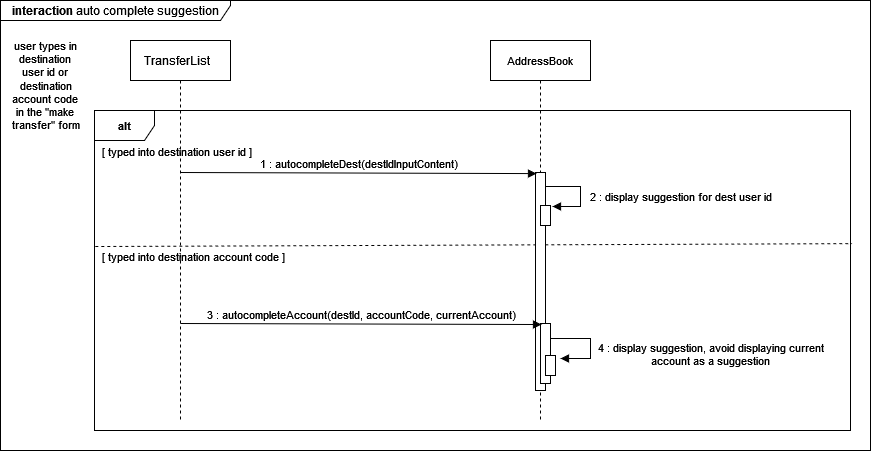

The diagram above was exported from draw.io. Its source (the exported page's mxGraphModel, read from the mxfile embedded in the PNG):
<mxGraphModel dx="868" dy="459" grid="1" gridSize="10" guides="1" tooltips="1" connect="1" arrows="1" fold="1" page="1" pageScale="1" pageWidth="827" pageHeight="1169" math="0" shadow="0">
  <root>
    <mxCell id="0" />
    <mxCell id="1" parent="0" />
    <mxCell id="oCRQlgT0tOjvFzrsqDto-1" value="&lt;b&gt;interaction &lt;/b&gt;auto complete suggestion" style="shape=umlFrame;whiteSpace=wrap;html=1;width=230;height=20;" vertex="1" parent="1">
      <mxGeometry x="20" y="20" width="870" height="450" as="geometry" />
    </mxCell>
    <mxCell id="oCRQlgT0tOjvFzrsqDto-2" value="TransferList&lt;span style=&quot;white-space: pre;&quot;&gt;&#09;&lt;/span&gt;" style="shape=umlLifeline;perimeter=lifelinePerimeter;whiteSpace=wrap;html=1;container=1;collapsible=0;recursiveResize=0;outlineConnect=0;" vertex="1" parent="1">
      <mxGeometry x="150" y="60" width="100" height="380" as="geometry" />
    </mxCell>
    <mxCell id="oCRQlgT0tOjvFzrsqDto-3" value="user types in&lt;br style=&quot;font-size: 11px;&quot;&gt;destination&lt;br style=&quot;font-size: 11px;&quot;&gt;user id or&lt;br style=&quot;font-size: 11px;&quot;&gt;&lt;div style=&quot;font-size: 11px;&quot;&gt;destination&lt;/div&gt;&lt;div style=&quot;font-size: 11px;&quot;&gt;account code&lt;br style=&quot;font-size: 11px;&quot;&gt;in the &quot;make&lt;br style=&quot;font-size: 11px;&quot;&gt;transfer&quot; form&lt;br style=&quot;font-size: 11px;&quot;&gt;&lt;/div&gt;" style="text;html=1;align=center;verticalAlign=middle;resizable=0;points=[];autosize=1;strokeColor=none;fillColor=none;fontSize=11;" vertex="1" parent="1">
      <mxGeometry x="20" y="50" width="90" height="110" as="geometry" />
    </mxCell>
    <mxCell id="oCRQlgT0tOjvFzrsqDto-4" value="AddressBook" style="shape=umlLifeline;perimeter=lifelinePerimeter;whiteSpace=wrap;html=1;container=1;collapsible=0;recursiveResize=0;outlineConnect=0;fontSize=11;" vertex="1" parent="1">
      <mxGeometry x="510" y="60" width="100" height="380" as="geometry" />
    </mxCell>
    <mxCell id="oCRQlgT0tOjvFzrsqDto-5" value="&lt;b&gt;alt&lt;/b&gt;" style="shape=umlFrame;whiteSpace=wrap;html=1;fontSize=11;" vertex="1" parent="1">
      <mxGeometry x="114" y="130" width="756" height="320" as="geometry" />
    </mxCell>
    <mxCell id="oCRQlgT0tOjvFzrsqDto-6" value="[ typed into destination user id ]" style="text;html=1;align=center;verticalAlign=middle;resizable=0;points=[];autosize=1;strokeColor=none;fillColor=none;fontSize=11;" vertex="1" parent="1">
      <mxGeometry x="111" y="156" width="170" height="30" as="geometry" />
    </mxCell>
    <mxCell id="oCRQlgT0tOjvFzrsqDto-7" value="[ typed into destination account code ]" style="text;whiteSpace=wrap;html=1;fontSize=11;" vertex="1" parent="1">
      <mxGeometry x="120" y="263" width="190" height="40" as="geometry" />
    </mxCell>
    <mxCell id="oCRQlgT0tOjvFzrsqDto-8" value="" style="endArrow=none;dashed=1;html=1;rounded=0;fontSize=11;exitX=0.001;exitY=0.425;exitDx=0;exitDy=0;exitPerimeter=0;entryX=1.002;entryY=0.416;entryDx=0;entryDy=0;entryPerimeter=0;" edge="1" parent="1" source="oCRQlgT0tOjvFzrsqDto-5" target="oCRQlgT0tOjvFzrsqDto-5">
      <mxGeometry width="50" height="50" relative="1" as="geometry">
        <mxPoint x="370" y="350" as="sourcePoint" />
        <mxPoint x="420" y="300" as="targetPoint" />
      </mxGeometry>
    </mxCell>
    <mxCell id="oCRQlgT0tOjvFzrsqDto-9" value="" style="html=1;points=[];perimeter=orthogonalPerimeter;fontSize=11;" vertex="1" parent="1">
      <mxGeometry x="555" y="192" width="10" height="218" as="geometry" />
    </mxCell>
    <mxCell id="oCRQlgT0tOjvFzrsqDto-10" value="" style="html=1;points=[];perimeter=orthogonalPerimeter;fontSize=11;" vertex="1" parent="1">
      <mxGeometry x="560" y="225" width="10" height="20" as="geometry" />
    </mxCell>
    <mxCell id="oCRQlgT0tOjvFzrsqDto-11" value="" style="html=1;points=[];perimeter=orthogonalPerimeter;fontSize=11;" vertex="1" parent="1">
      <mxGeometry x="560" y="343" width="10" height="60" as="geometry" />
    </mxCell>
    <mxCell id="oCRQlgT0tOjvFzrsqDto-12" value="" style="html=1;points=[];perimeter=orthogonalPerimeter;fontSize=11;" vertex="1" parent="1">
      <mxGeometry x="565" y="375" width="10" height="20" as="geometry" />
    </mxCell>
    <mxCell id="oCRQlgT0tOjvFzrsqDto-13" value="1 : autocompleteDest(destIdInputContent)" style="html=1;verticalAlign=bottom;labelBackgroundColor=none;endArrow=block;endFill=1;rounded=0;fontSize=11;entryX=0.1;entryY=0.005;entryDx=0;entryDy=0;entryPerimeter=0;" edge="1" parent="1" target="oCRQlgT0tOjvFzrsqDto-9">
      <mxGeometry width="160" relative="1" as="geometry">
        <mxPoint x="200" y="192" as="sourcePoint" />
        <mxPoint x="360" y="192" as="targetPoint" />
      </mxGeometry>
    </mxCell>
    <mxCell id="oCRQlgT0tOjvFzrsqDto-14" value="2 : display suggestion for dest user id" style="html=1;verticalAlign=bottom;labelBackgroundColor=none;endArrow=block;endFill=1;rounded=0;fontSize=11;entryX=1.2;entryY=0.25;entryDx=0;entryDy=0;entryPerimeter=0;" edge="1" parent="1">
      <mxGeometry x="0.3253" y="-100" width="160" relative="1" as="geometry">
        <mxPoint x="565" y="206" as="sourcePoint" />
        <mxPoint x="572" y="226" as="targetPoint" />
        <Array as="points">
          <mxPoint x="600" y="206" />
          <mxPoint x="600" y="226" />
        </Array>
        <mxPoint x="100" y="100" as="offset" />
      </mxGeometry>
    </mxCell>
    <mxCell id="oCRQlgT0tOjvFzrsqDto-16" value="3 : autocompleteAccount(destId, accountCode, currentAccount)" style="html=1;verticalAlign=bottom;labelBackgroundColor=none;endArrow=block;endFill=1;rounded=0;fontSize=11;entryX=0.1;entryY=0.017;entryDx=0;entryDy=0;entryPerimeter=0;" edge="1" parent="1" target="oCRQlgT0tOjvFzrsqDto-11">
      <mxGeometry width="160" relative="1" as="geometry">
        <mxPoint x="200" y="343" as="sourcePoint" />
        <mxPoint x="550" y="343" as="targetPoint" />
      </mxGeometry>
    </mxCell>
    <mxCell id="oCRQlgT0tOjvFzrsqDto-17" value="4 : display suggestion, avoid displaying current &lt;br&gt;account as a suggestion" style="html=1;verticalAlign=bottom;labelBackgroundColor=none;endArrow=block;endFill=1;rounded=0;fontSize=11;" edge="1" parent="1">
      <mxGeometry x="0.3333" y="121" width="160" relative="1" as="geometry">
        <mxPoint x="570" y="358" as="sourcePoint" />
        <mxPoint x="580" y="378" as="targetPoint" />
        <Array as="points">
          <mxPoint x="610" y="358" />
          <mxPoint x="610" y="378" />
        </Array>
        <mxPoint x="120" y="-109" as="offset" />
      </mxGeometry>
    </mxCell>
  </root>
</mxGraphModel>